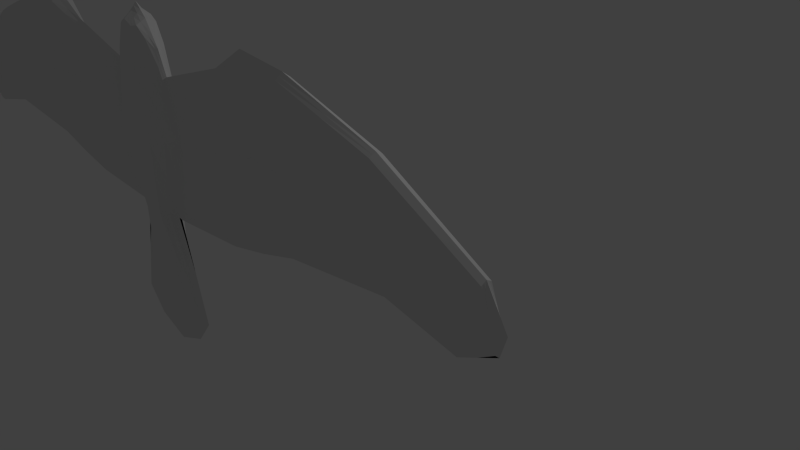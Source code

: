 # Source: Buteo_unwrap.blend  (saved by Blender 2.73.0; exported with 4.5.12 LTS)
import bpy
from mathutils import Matrix  # noqa: F401  (used for matrix-valued properties, if any)

bpy.ops.wm.read_factory_settings(use_empty=True)
scene = bpy.context.scene
scene.name = 'Scene'

# ---- collections
col_collection_1 = bpy.data.collections.new('Collection 1'); scene.collection.children.link(col_collection_1)

# ---- world
world_world = bpy.data.worlds.new('World'); scene.world = world_world
world_world.color = (0.05088, 0.05088, 0.05088)
world_world.use_sun_shadow = False
world_world.sun_shadow_jitter_overblur = 0.0
world_world.cycles.sampling_method = 'MANUAL'
world_world.cycles.sample_map_resolution = 256

# ---- cameras
cam_camera = bpy.data.cameras.new('Camera')
cam_camera.clip_end = 100.0
cam_camera.lens = 35.0
cam_camera.sensor_width = 32.0
cam_camera.sensor_height = 18.0
cam_camera.ortho_scale = 7.314
cam_camera.dof.focus_distance = 0.0
cam_camera.dof.aperture_fstop = 128.0

# ---- lights
light_lamp = bpy.data.lights.new('Lamp', 'POINT')
light_lamp.transmission_factor = 0.0
light_lamp.cutoff_distance = 30.0
light_lamp.energy = 100.0
light_lamp.shadow_buffer_clip_start = 1.001
light_lamp.shadow_soft_size = 0.1
light_lamp.shadow_maximum_resolution = 0.006
light_lamp.use_absolute_resolution = True
light_lamp.cycles.use_multiple_importance_sampling = False

# ---- meshes
me_cube_003 = bpy.data.meshes.new('Cube.003')
me_cube_003.from_pydata([(-0.8059, 0.0, -1.029), (-1.407, -0.03581, 0.7556), (0.0, -0.1911, 0.8164), (0.0, -0.1096, -1.053), (-2.027, -0.03968, 0.1052), (-1.407, 0.0, 0.8423), (-1.154, 0.0, -1.055), (-0.5, -0.1803, 0.8085), (-0.444, -0.1249, -0.9985), (0.0, -0.2131, 0.0), (-0.9092, -0.1931, 0.03553), (-15.58, -0.003279, -0.5165), (-11.8, -0.03689, -0.05703), (-11.65, -0.1061, 0.4504), (-7.762, -0.173, 0.8266), (-7.751, -0.03689, 0.3042), (-7.724, -0.03661, -0.08032), (-7.724, 0.0, -0.6931), (-11.8, -0.03661, -0.3643), (-11.8, 0.0, -0.5377), (-15.84, -1.11e-12, -0.5165), (-4.528, -0.1285, 0.7128), (-4.541, -0.03689, 0.2029), (-4.551, 0.0, -0.9746), (-4.551, -0.03661, -0.331), (-6.178, -0.03689, 0.3393), (-6.178, 0.0, -0.8485), (-6.178, -0.03661, -0.1299), (-6.178, -0.18, 0.8416), (-15.35, -0.05124, 0.1445), (-4.473, -0.03986, 1.094), (-15.35, 3.843e-07, 0.1816), (-15.77, -0.04466, -0.2624), (-16.06, -1.11e-12, -0.2659), (-14.47, -0.02366, -0.7063), (-14.47, -1.11e-12, -0.7554), (-11.6, -0.06371, 0.9018), (-11.6, 2.501e-07, 0.9475), (-7.875, 1.328e-07, 1.399), (-7.875, -0.07016, 1.329), (-16.06, -1.11e-12, -0.2659), (-5.883, -0.1075, 1.359), (-5.883, 7.781e-08, 1.488), (-4.473, 5.8e-08, 1.178), (-4.473, 5.8e-08, 1.178), (-16.06, -1.11e-12, -0.2659), (-0.9532, -0.03617, 1.155), (0.0, -0.05054, 1.565), (-1.072, 0.0, 1.162), (-0.4799, -0.09429, 1.42), (0.0, 0.0, 1.659), (-0.5083, 0.0, 1.483), (-1.072, 0.0, 1.162), (-1.604, -0.01337, -2.487), (-2.107, 0.0, -2.487), (-0.9877, -0.04889, -2.597), (-1.342, 1.917e-09, -2.838), (-1.342, 1.917e-09, -2.838), (0.0, -0.03084, -2.794), (-0.003036, -7.146e-09, -3.034), (-0.003036, -7.146e-09, -3.034), (0.0, -0.1936, 1.153), (-0.2768, -0.1828, 1.133), (0.0, -0.132, 1.477), (-0.3312, -0.1271, 1.411)], [(44, 43), (30, 44), (40, 33), (40, 45), (52, 48), (57, 56), (59, 60)], [(10, 4, 0, 8), (1, 7, 49, 46), (9, 10, 8, 3), (2, 7, 10, 9), (7, 1, 4, 10), (25, 28, 14, 15), (15, 14, 13, 12), (26, 27, 16, 17), (25, 15, 16, 27), (17, 16, 18, 19), (16, 15, 12, 18), (6, 0, 24, 23), (4, 22, 24, 0), (4, 1, 21, 22), (23, 24, 27, 26), (22, 21, 28, 25), (22, 25, 27, 24), (12, 13, 32, 11), (19, 18, 34, 35), (18, 12, 11, 34), (43, 42, 41, 30), (11, 20, 35, 34), (39, 38, 37, 36), (52, 46, 49, 51), (41, 42, 38, 39), (36, 37, 31, 29), (5, 43, 30, 1), (1, 30, 21), (21, 30, 41, 28), (28, 41, 39, 14), (14, 39, 36, 13), (13, 36, 29, 32), (31, 33, 32, 29), (5, 1, 46, 48), (47, 49, 64, 63), (47, 50, 51, 49), (53, 54, 56, 55), (8, 0, 53, 55), (0, 6, 54, 53), (55, 56, 59, 58), (3, 8, 55, 58), (20, 11, 32, 33), (62, 61, 63, 64), (49, 7, 62, 64), (7, 2, 61, 62)])
_ca = me_cube_003.color_attributes.new('Col', 'BYTE_COLOR', 'CORNER')
_ca.data.foreach_set('color', [1.0, 1.0, 1.0, 1.0, 1.0, 1.0, 1.0, 1.0, 1.0, 1.0, 1.0, 1.0, 1.0, 1.0, 1.0, 1.0, 1.0, 1.0, 1.0, 1.0, 1.0, 1.0, 1.0, 1.0, 1.0, 1.0, 1.0, 1.0, 1.0, 1.0, 1.0, 1.0, 1.0, 1.0, 1.0, 1.0, 1.0, 1.0, 1.0, 1.0, 1.0, 1.0, 1.0, 1.0, 1.0, 1.0, 1.0, 1.0, 1.0, 1.0, 1.0, 1.0, 1.0, 1.0, 1.0, 1.0, 1.0, 1.0, 1.0, 1.0, 1.0, 1.0, 1.0, 1.0, 1.0, 1.0, 1.0, 1.0, 1.0, 1.0, 1.0, 1.0, 1.0, 1.0, 1.0, 1.0, 1.0, 1.0, 1.0, 1.0, 1.0, 1.0, 1.0, 1.0, 1.0, 1.0, 1.0, 1.0, 1.0, 1.0, 1.0, 1.0, 1.0, 1.0, 1.0, 1.0, 1.0, 1.0, 1.0, 1.0, 1.0, 1.0, 1.0, 1.0, 1.0, 1.0, 1.0, 1.0, 1.0, 1.0, 1.0, 1.0, 1.0, 1.0, 1.0, 1.0, 1.0, 1.0, 1.0, 1.0, 1.0, 1.0, 1.0, 1.0, 1.0, 1.0, 1.0, 1.0, 1.0, 1.0, 1.0, 1.0, 1.0, 1.0, 1.0, 1.0, 1.0, 1.0, 1.0, 1.0, 1.0, 1.0, 1.0, 1.0, 1.0, 1.0, 1.0, 1.0, 1.0, 1.0, 1.0, 1.0, 1.0, 1.0, 1.0, 1.0, 1.0, 1.0, 1.0, 1.0, 1.0, 1.0, 1.0, 1.0, 1.0, 1.0, 1.0, 1.0, 1.0, 1.0, 1.0, 1.0, 1.0, 1.0, 1.0, 1.0, 1.0, 1.0, 1.0, 1.0, 1.0, 1.0, 1.0, 1.0, 1.0, 1.0, 1.0, 1.0, 1.0, 1.0, 1.0, 1.0, 1.0, 1.0, 1.0, 1.0, 1.0, 1.0, 1.0, 1.0, 1.0, 1.0, 1.0, 1.0, 1.0, 1.0, 1.0, 1.0, 1.0, 1.0, 1.0, 1.0, 1.0, 1.0, 1.0, 1.0, 1.0, 1.0, 1.0, 1.0, 1.0, 1.0, 1.0, 1.0, 1.0, 1.0, 1.0, 1.0, 1.0, 1.0, 1.0, 1.0, 1.0, 1.0, 1.0, 1.0, 1.0, 1.0, 1.0, 1.0, 1.0, 1.0, 1.0, 1.0, 1.0, 1.0, 1.0, 1.0, 1.0, 1.0, 1.0, 1.0, 1.0, 1.0, 1.0, 1.0, 1.0, 1.0, 1.0, 1.0, 1.0, 1.0, 1.0, 1.0, 1.0, 1.0, 1.0, 1.0, 1.0, 1.0, 1.0, 1.0, 1.0, 1.0, 1.0, 1.0, 1.0, 1.0, 1.0, 1.0, 1.0, 1.0, 1.0, 1.0, 1.0, 1.0, 1.0, 1.0, 1.0, 1.0, 1.0, 1.0, 1.0, 1.0, 1.0, 1.0, 1.0, 1.0, 1.0, 1.0, 1.0, 1.0, 1.0, 1.0, 1.0, 1.0, 1.0, 1.0, 1.0, 1.0, 1.0, 1.0, 1.0, 1.0, 1.0, 1.0, 1.0, 1.0, 1.0, 1.0, 1.0, 1.0, 1.0, 1.0, 1.0, 1.0, 1.0, 1.0, 1.0, 1.0, 1.0, 1.0, 1.0, 1.0, 1.0, 1.0, 1.0, 1.0, 1.0, 1.0, 1.0, 1.0, 1.0, 1.0, 1.0, 1.0, 1.0, 1.0, 1.0, 1.0, 1.0, 1.0, 1.0, 1.0, 1.0, 1.0, 1.0, 1.0, 1.0, 1.0, 1.0, 1.0, 1.0, 1.0, 1.0, 1.0, 1.0, 1.0, 1.0, 1.0, 1.0, 1.0, 1.0, 1.0, 1.0, 1.0, 1.0, 1.0, 1.0, 1.0, 1.0, 1.0, 1.0, 1.0, 1.0, 1.0, 1.0, 1.0, 1.0, 1.0, 1.0, 1.0, 1.0, 1.0, 1.0, 1.0, 1.0, 1.0, 1.0, 1.0, 1.0, 1.0, 1.0, 1.0, 1.0, 1.0, 1.0, 1.0, 1.0, 1.0, 1.0, 1.0, 1.0, 1.0, 1.0, 1.0, 1.0, 1.0, 1.0, 1.0, 1.0, 1.0, 1.0, 1.0, 1.0, 1.0, 1.0, 1.0, 1.0, 1.0, 1.0, 1.0, 1.0, 1.0, 1.0, 1.0, 1.0, 1.0, 1.0, 1.0, 1.0, 1.0, 1.0, 1.0, 1.0, 1.0, 1.0, 1.0, 1.0, 1.0, 1.0, 1.0, 1.0, 1.0, 1.0, 1.0, 1.0, 1.0, 1.0, 1.0, 1.0, 1.0, 1.0, 1.0, 1.0, 1.0, 1.0, 1.0, 1.0, 1.0, 1.0, 1.0, 1.0, 1.0, 1.0, 1.0, 1.0, 1.0, 1.0, 1.0, 1.0, 1.0, 1.0, 1.0, 1.0, 1.0, 1.0, 1.0, 1.0, 1.0, 1.0, 1.0, 1.0, 1.0, 1.0, 1.0, 1.0, 1.0, 1.0, 1.0, 1.0, 1.0, 1.0, 1.0, 1.0, 1.0, 1.0, 1.0, 1.0, 1.0, 1.0, 1.0, 1.0, 1.0, 1.0, 1.0, 1.0, 1.0, 1.0, 1.0, 1.0, 1.0, 1.0, 1.0, 1.0, 1.0, 1.0, 1.0, 1.0, 1.0, 1.0, 1.0, 1.0, 1.0, 1.0, 1.0, 1.0, 1.0, 1.0, 1.0, 1.0, 1.0, 1.0, 1.0, 1.0, 1.0, 1.0, 1.0, 1.0, 1.0, 1.0, 1.0, 1.0, 1.0, 1.0, 1.0, 1.0, 1.0, 1.0, 1.0, 1.0, 1.0, 1.0, 1.0, 1.0, 1.0, 1.0, 1.0, 1.0, 1.0, 1.0, 1.0, 1.0, 1.0, 1.0, 1.0, 1.0, 1.0, 1.0, 1.0, 1.0, 1.0, 1.0, 1.0, 1.0, 1.0, 1.0, 1.0, 1.0, 1.0, 1.0, 1.0, 1.0, 1.0, 1.0, 1.0, 1.0, 1.0, 1.0, 1.0, 1.0, 1.0, 1.0, 1.0, 1.0, 1.0, 1.0, 1.0, 1.0, 1.0, 1.0, 1.0, 1.0, 1.0, 1.0, 1.0, 1.0, 1.0, 1.0, 1.0, 1.0, 1.0, 1.0, 1.0, 1.0, 1.0, 1.0, 1.0, 1.0, 1.0, 1.0, 1.0, 1.0, 1.0, 1.0, 1.0, 1.0, 1.0, 1.0, 1.0, 1.0, 1.0, 1.0, 1.0, 1.0, 1.0, 1.0, 1.0, 1.0, 1.0, 1.0, 1.0, 1.0, 1.0, 1.0, 1.0, 1.0, 1.0, 1.0, 1.0, 1.0, 1.0, 1.0, 1.0, 1.0, 1.0, 1.0, 1.0, 1.0, 1.0, 1.0, 1.0, 1.0, 1.0, 1.0, 1.0, 1.0, 1.0, 1.0, 1.0, 1.0, 1.0, 1.0, 1.0, 1.0, 1.0, 1.0, 1.0, 1.0, 1.0, 1.0, 1.0, 1.0, 1.0, 1.0, 1.0, 1.0, 1.0, 1.0, 1.0, 1.0, 1.0, 1.0, 1.0, 1.0, 1.0, 1.0, 1.0, 1.0, 1.0, 1.0, 1.0, 1.0, 1.0, 1.0, 1.0])
me_cube_003.use_remesh_preserve_volume = False
me_cube_003.use_remesh_preserve_attributes = False
me_cube_003.use_mirror_vertex_groups = False
me_cube_003.update()

# ---- objects
ob_cube = bpy.data.objects.new('Cube', me_cube_003)
ob_lamp = bpy.data.objects.new('Lamp', light_lamp)
ob_camera = bpy.data.objects.new('Camera', cam_camera)

# ---- transforms, parenting, visibility, modifiers, constraints
ob_cube.location = (0.006529, -2.463, 2.376)
ob_cube.scale = (0.2792, 1.0, 0.7736)
ob_cube.lineart.crease_threshold = 0.0
_m = ob_cube.modifiers.new('Softbody', 'SOFT_BODY')
_m = ob_cube.modifiers.new('Mirror', 'MIRROR')
_m.use_axis = (True, True, False)
_m.use_clip = True
_m.merge_threshold = 0.0156
_m = ob_cube.modifiers.new('Subsurf', 'SUBSURF')
_m.uv_smooth = 'NONE'
_m.quality = 1
_m.subdivision_type = 'SIMPLE'
_m.levels = 3
_m.render_levels = 1
_m.show_only_control_edges = False
ob_lamp.location = (4.076, 1.321, 5.904)
ob_lamp.rotation_euler = (0.6503, 0.05522, 1.866)
ob_lamp.lock_rotations_4d = False
ob_lamp.empty_display_type = 'ARROWS'
ob_lamp.color = (0.0, 0.0, 0.0, 0.0)
ob_lamp.lineart.crease_threshold = 0.0
ob_camera.location = (7.481, -6.192, 5.344)
ob_camera.rotation_euler = (1.109, 0.01082, 0.8149)
ob_camera.lock_rotations_4d = False
ob_camera.empty_display_type = 'ARROWS'
ob_camera.color = (0.0, 0.0, 0.0, 0.0)
ob_camera.display_type = 'WIRE'
ob_camera.lineart.crease_threshold = 0.0

# ---- collection membership
col_collection_1.objects.link(ob_cube)
col_collection_1.objects.link(ob_lamp)
col_collection_1.objects.link(ob_camera)

# ---- scene / render settings (as saved in the file)
scene.camera = ob_camera
scene.frame_start = 1; scene.frame_end = 250; scene.frame_set(0)
scene.render.engine = 'BLENDER_EEVEE_NEXT'
scene.render.resolution_percentage = 50
scene.render.dither_intensity = 0.0
scene.cycles.use_denoising = False
scene.cycles.samples = 10
scene.cycles.sampling_pattern = 'TABULATED_SOBOL'
scene.cycles.light_sampling_threshold = 0.0
scene.cycles.use_adaptive_sampling = False
scene.cycles.use_light_tree = False
scene.cycles.blur_glossy = 0.0
scene.cycles.pixel_filter_type = 'GAUSSIAN'
scene.cycles.sample_clamp_indirect = 0.0
scene.view_settings.view_transform = 'Standard'
bpy.context.view_layer.update()
